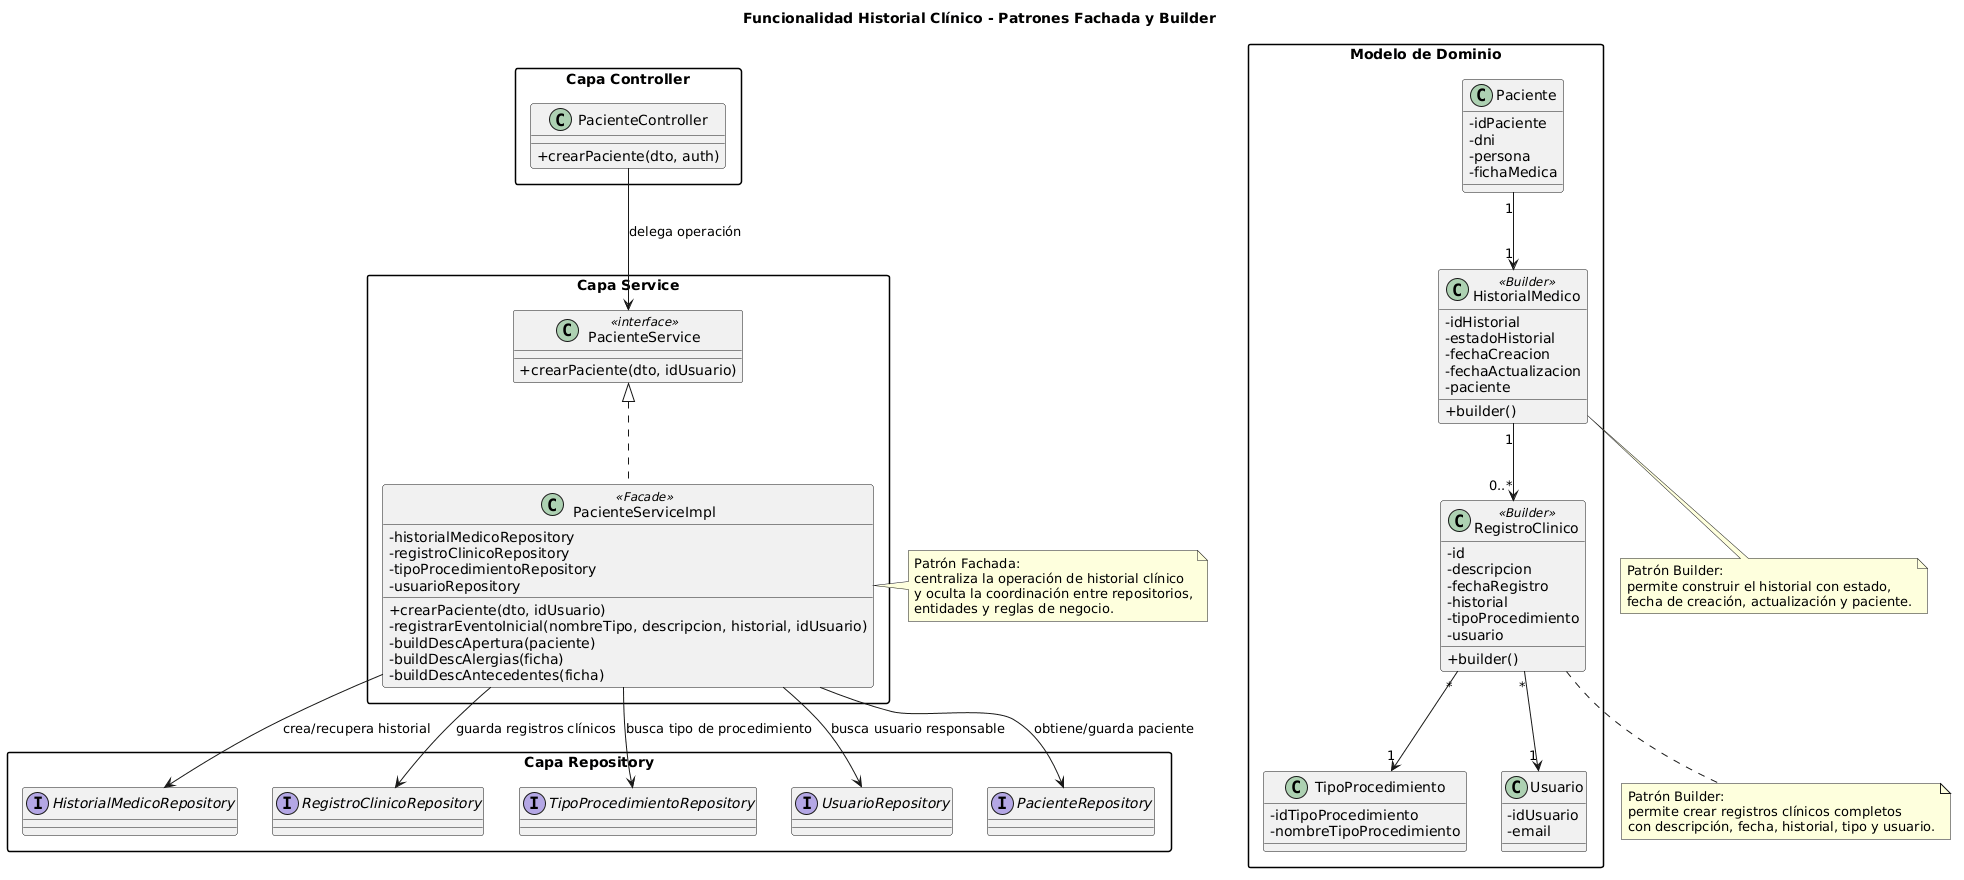

The diagram above was rendered by PlantUML. Its source (embedded in the PNG):
@startuml
title Funcionalidad Historial Clínico - Patrones Fachada y Builder

skinparam classAttributeIconSize 0
skinparam packageStyle rectangle
skinparam shadowing false

package "Capa Controller" {
    class PacienteController {
        +crearPaciente(dto, auth)
    }
}

package "Capa Service" {
    class PacienteService <<interface>> {
        +crearPaciente(dto, idUsuario)
    }

    class PacienteServiceImpl <<Facade>> {
        -historialMedicoRepository
        -registroClinicoRepository
        -tipoProcedimientoRepository
        -usuarioRepository
        +crearPaciente(dto, idUsuario)
        -registrarEventoInicial(nombreTipo, descripcion, historial, idUsuario)
        -buildDescApertura(paciente)
        -buildDescAlergias(ficha)
        -buildDescAntecedentes(ficha)
    }
}

package "Capa Repository" {
    interface HistorialMedicoRepository
    interface RegistroClinicoRepository
    interface TipoProcedimientoRepository
    interface UsuarioRepository
    interface PacienteRepository
}

package "Modelo de Dominio" {
    class Paciente {
        -idPaciente
        -dni
        -persona
        -fichaMedica
    }

    class HistorialMedico <<Builder>> {
        -idHistorial
        -estadoHistorial
        -fechaCreacion
        -fechaActualizacion
        -paciente
        +builder()
    }

    class RegistroClinico <<Builder>> {
        -id
        -descripcion
        -fechaRegistro
        -historial
        -tipoProcedimiento
        -usuario
        +builder()
    }

    class TipoProcedimiento {
        -idTipoProcedimiento
        -nombreTipoProcedimiento
    }

    class Usuario {
        -idUsuario
        -email
    }
}

PacienteController --> PacienteService : delega operación
PacienteService <|.. PacienteServiceImpl

PacienteServiceImpl --> PacienteRepository : obtiene/guarda paciente
PacienteServiceImpl --> HistorialMedicoRepository : crea/recupera historial
PacienteServiceImpl --> RegistroClinicoRepository : guarda registros clínicos
PacienteServiceImpl --> TipoProcedimientoRepository : busca tipo de procedimiento
PacienteServiceImpl --> UsuarioRepository : busca usuario responsable

Paciente "1" --> "1" HistorialMedico
HistorialMedico "1" --> "0..*" RegistroClinico
RegistroClinico "*" --> "1" TipoProcedimiento
RegistroClinico "*" --> "1" Usuario

note right of PacienteServiceImpl
Patrón Fachada:
centraliza la operación de historial clínico
y oculta la coordinación entre repositorios,
entidades y reglas de negocio.
end note

note bottom of HistorialMedico
Patrón Builder:
permite construir el historial con estado,
fecha de creación, actualización y paciente.
end note

note bottom of RegistroClinico
Patrón Builder:
permite crear registros clínicos completos
con descripción, fecha, historial, tipo y usuario.
end note
@enduml